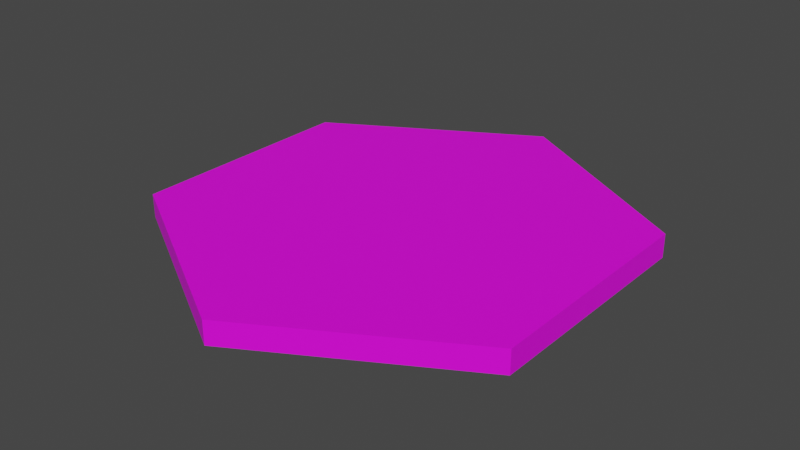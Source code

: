 # Source: Plaine.blend  (saved by Blender 2.82.7; exported with 4.5.12 LTS)
import bpy
from mathutils import Matrix  # noqa: F401  (used for matrix-valued properties, if any)

bpy.ops.wm.read_factory_settings(use_empty=True)
scene = bpy.context.scene
scene.name = 'Scene'

# ---- collections
col_collection = bpy.data.collections.new('Collection'); scene.collection.children.link(col_collection)

# ---- images (referenced by path relative to the original .blend; pixels are not part of the script)
import os
ASSET_DIR = os.environ.get("B2B_ASSET_DIR", "")  # directory of the original .blend (textures are referenced by path, not embedded)
HERE = os.path.dirname(os.path.abspath(__file__))  # packed textures are extracted next to this script under _unpacked/

def load_image(name, relpath, width, height, colorspace="sRGB"):
    """Load a texture the original file referenced (path relative to the .blend, or extracted next to this script)."""
    p = next((c for c in (os.path.join(HERE, relpath), os.path.join(ASSET_DIR, relpath)) if relpath and os.path.exists(c)), "")
    if p:
        img = bpy.data.images.load(p, check_existing=True)
        img.name = name
    else:  # same state as the original file: an image datablock whose file is absent (Cycles renders it pink)
        img = bpy.data.images.new(name, width, height)
        img.source = "FILE"
        img.filepath = "//" + (relpath or name)
    img.colorspace_settings.name = colorspace
    return img
img_herbe_jpg = load_image('Herbe.jpg', 'Herbe.jpg', 1024, 1024, 'sRGB')

# ---- materials (node trees are filled in below, after node groups)
mat_herbe = bpy.data.materials.new('Herbe')
mat_herbe.use_transparent_shadow = False

# ---- material node trees
mat_herbe.use_nodes = True; mat_herbe.node_tree.nodes.clear()
_N = mat_herbe.node_tree.nodes; _L = mat_herbe.node_tree.links
n0 = _N.new('ShaderNodeOutputMaterial'); n0.name = 'Material Output'; n0.location = (300, 300)
n1 = _N.new('ShaderNodeBsdfPrincipled'); n1.name = 'Principled BSDF'; n1.location = (10, 300)
n1.distribution = 'GGX'
n1.subsurface_method = 'BURLEY'
n1.inputs[3].default_value = 1.45
n1.inputs[27].default_value = (0.0, 0.0, 0.0, 1.0)
n1.inputs[28].default_value = 1.0
n2 = _N.new('ShaderNodeTexImage'); n2.name = 'Image Texture'; n2.location = (-280, 275)
n2.image = img_herbe_jpg
_L.new(n1.outputs[0], n0.inputs[0])
_L.new(n2.outputs[0], n1.inputs[0])
n0.is_active_output = True

# ---- world
world_world = bpy.data.worlds.new('World'); scene.world = world_world
world_world.use_nodes = True; world_world.node_tree.nodes.clear()
_N = world_world.node_tree.nodes; _L = world_world.node_tree.links
n0 = _N.new('ShaderNodeOutputWorld'); n0.name = 'World Output'; n0.location = (300, 300)
n1 = _N.new('ShaderNodeBackground'); n1.name = 'Background'; n1.location = (10, 300)
n1.inputs[0].default_value = (0.05088, 0.05088, 0.05088, 1.0)
_L.new(n1.outputs[0], n0.inputs[0])
n0.is_active_output = True
world_world.color = (0.05088, 0.05088, 0.05088)
world_world.use_sun_shadow = False
world_world.sun_shadow_jitter_overblur = 0.0

# ---- meshes
me_cylinder = bpy.data.meshes.new('Cylinder')
me_cylinder.from_pydata([(0.0, 1.0, -0.05), (0.0, 1.0, 0.05), (0.866, 0.5, -0.05), (0.866, 0.5, 0.05), (0.866, -0.5, -0.05), (0.866, -0.5, 0.05), (-8.742e-08, -1.0, -0.05), (-8.742e-08, -1.0, 0.05), (-0.866, -0.5, -0.05), (-0.866, -0.5, 0.05), (-0.866, 0.5, -0.05), (-0.866, 0.5, 0.05)], [], [(0, 1, 3, 2), (2, 3, 5, 4), (4, 5, 7, 6), (6, 7, 9, 8), (3, 1, 11, 9, 7, 5), (8, 9, 11, 10), (10, 11, 1, 0), (0, 2, 4, 6, 8, 10)])
_uv = me_cylinder.uv_layers.new(name='UVMap')
_uv.uv.foreach_set('vector', [1.0, 0.5, 1.0, 1.0, 0.8333, 1.0, 0.8333, 0.5, 0.8333, 0.5, 0.8333, 1.0, 0.6667, 1.0, 0.6667, 0.5, 0.6667, 0.5, 0.6667, 1.0, 0.5, 1.0, 0.5, 0.5, 0.5, 0.5, 0.5, 1.0, 0.3333, 1.0, 0.3333, 0.5, 0.4578, 0.37, 0.25, 0.49, 0.04215, 0.37, 0.04215, 0.13, 0.25, 0.01, 0.4578, 0.13, 0.3333, 0.5, 0.3333, 1.0, 0.1667, 1.0, 0.1667, 0.5, 0.1667, 0.5, 0.1667, 1.0, -8.941e-08, 1.0, -8.941e-08, 0.5, 0.75, 0.49, 0.9578, 0.37, 0.9578, 0.13, 0.75, 0.01, 0.5422, 0.13, 0.5422, 0.37])
me_cylinder.materials.append(mat_herbe)
me_cylinder.materials.append(None)
me_cylinder.use_remesh_fix_poles = True
me_cylinder.use_remesh_preserve_attributes = False
me_cylinder.use_mirror_vertex_groups = False
me_cylinder.update()

# ---- objects
ob_cylinder = bpy.data.objects.new('Cylinder', me_cylinder)

# ---- transforms, parenting, visibility, modifiers, constraints
ob_cylinder.location = (0.0, 0.0, 0.0)
ob_cylinder.lineart.crease_threshold = 0.0

# ---- collection membership
col_collection.objects.link(ob_cylinder)

# ---- scene / render settings (as saved in the file)
scene.frame_start = 1; scene.frame_end = 250; scene.frame_set(1)
scene.render.engine = 'BLENDER_EEVEE_NEXT'
scene.cycles.use_denoising = False
scene.cycles.samples = 128
scene.cycles.sampling_pattern = 'TABULATED_SOBOL'
scene.cycles.use_adaptive_sampling = False
scene.cycles.use_light_tree = False
scene.view_settings.view_transform = 'Filmic'
bpy.context.view_layer.update()

# ---- added for rendering (the .blend has no active camera and no usable light): camera, sun
cam_auto = bpy.data.cameras.new('AutoCamera')
cam_auto.lens = 50.0
cam_auto.sensor_width = 36.0
cam_auto.clip_end = 1000.0
ob_auto_camera = bpy.data.objects.new('AutoCamera', cam_auto)
scene.collection.objects.link(ob_auto_camera)
ob_auto_camera.location = (2.44966, -2.93959, 1.95973)
ob_auto_camera.rotation_euler = (1.09748, -7.21219e-08, 0.694738)
scene.camera = ob_auto_camera
light_auto_sun = bpy.data.lights.new('AutoSun', 'SUN')
light_auto_sun.energy = 3.0
light_auto_sun.angle = 0.0523599
ob_auto_sun = bpy.data.objects.new('AutoSun', light_auto_sun)
scene.collection.objects.link(ob_auto_sun)
ob_auto_sun.rotation_euler = (0.872665, 0.174533, 0.523599)
bpy.context.view_layer.update()
